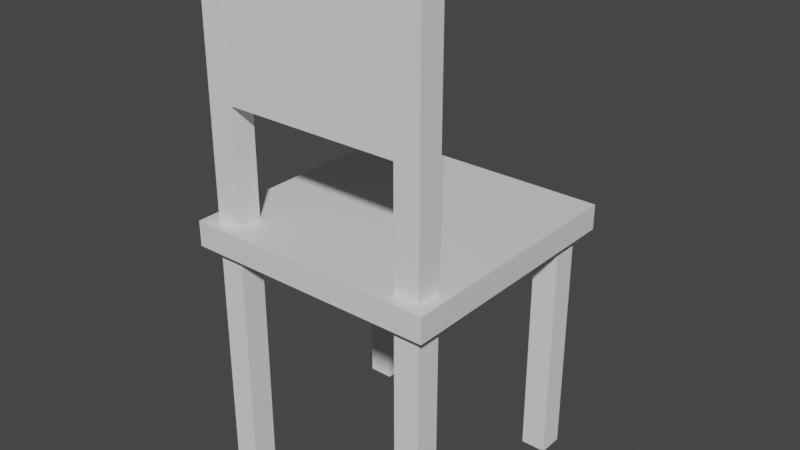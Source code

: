 # Source: basicChair.blend  (saved by Blender 2.91.10; exported with 4.5.12 LTS)
import bpy
from mathutils import Matrix  # noqa: F401  (used for matrix-valued properties, if any)

bpy.ops.wm.read_factory_settings(use_empty=True)
scene = bpy.context.scene
scene.name = 'Scene'

# ---- collections
col_collection = bpy.data.collections.new('Collection'); scene.collection.children.link(col_collection)

# ---- materials (node trees are filled in below, after node groups)
mat_material = bpy.data.materials.new('Material')
mat_material.alpha_threshold = 0.0
mat_material.use_transparent_shadow = False
mat_material.line_color = (0.0, 0.0, 0.0, 1.0)

# ---- material node trees
mat_material.use_nodes = True; mat_material.node_tree.nodes.clear()
_N = mat_material.node_tree.nodes; _L = mat_material.node_tree.links
n0 = _N.new('ShaderNodeOutputMaterial'); n0.name = 'Material Output'; n0.location = (300, 300)
n1 = _N.new('ShaderNodeBsdfPrincipled'); n1.name = 'Principled BSDF'; n1.location = (10, 300)
n1.distribution = 'GGX'
n1.subsurface_method = 'BURLEY'
n1.inputs[2].default_value = 0.4
n1.inputs[3].default_value = 1.45
n1.inputs[27].default_value = (0.0, 0.0, 0.0, 1.0)
n1.inputs[28].default_value = 1.0
_L.new(n1.outputs[0], n0.inputs[0])
n0.is_active_output = True

# ---- world
world_world = bpy.data.worlds.new('World'); scene.world = world_world
world_world.use_nodes = True; world_world.node_tree.nodes.clear()
_N = world_world.node_tree.nodes; _L = world_world.node_tree.links
n0 = _N.new('ShaderNodeOutputWorld'); n0.name = 'World Output'; n0.location = (300, 300)
n1 = _N.new('ShaderNodeBackground'); n1.name = 'Background'; n1.location = (10, 300)
n1.inputs[0].default_value = (0.05088, 0.05088, 0.05088, 1.0)
_L.new(n1.outputs[0], n0.inputs[0])
n0.is_active_output = True
world_world.color = (0.05088, 0.05088, 0.05088)
world_world.use_sun_shadow = False
world_world.sun_shadow_jitter_overblur = 0.0

# ---- meshes
me_cube = bpy.data.meshes.new('Cube')
me_cube.from_pydata([(1.0, 1.0, 1.0), (1.0, 1.0, -1.0), (1.0, -1.0, 1.0), (1.0, -1.0, -1.0), (-1.0, 1.0, 1.0), (-1.0, 1.0, -1.0), (-1.0, -1.0, 1.0), (-1.0, -1.0, -1.0)], [], [(0, 4, 6, 2), (3, 2, 6, 7), (7, 6, 4, 5), (5, 1, 3, 7), (1, 0, 2, 3), (5, 4, 0, 1)])
_uv = me_cube.uv_layers.new(name='UVMap')
_uv.uv.foreach_set('vector', [0.625, 0.5, 0.875, 0.5, 0.875, 0.75, 0.625, 0.75, 0.375, 0.75, 0.625, 0.75, 0.625, 1.0, 0.375, 1.0, 0.375, 0.0, 0.625, 0.0, 0.625, 0.25, 0.375, 0.25, 0.125, 0.5, 0.375, 0.5, 0.375, 0.75, 0.125, 0.75, 0.375, 0.5, 0.625, 0.5, 0.625, 0.75, 0.375, 0.75, 0.375, 0.25, 0.625, 0.25, 0.625, 0.5, 0.375, 0.5])
me_cube.materials.append(mat_material)
me_cube.use_remesh_preserve_volume = False
me_cube.use_remesh_preserve_attributes = False
me_cube.use_mirror_vertex_groups = False
me_cube.update()
me_cube_001 = bpy.data.meshes.new('Cube.001')
me_cube_001.from_pydata([(-1.0, -1.0, -1.0), (-1.0, -1.0, 1.0), (-1.0, 1.0, -1.0), (-1.0, 1.0, 1.0), (1.0, -1.0, -1.0), (1.0, -1.0, 1.0), (1.0, 1.0, -1.0), (1.0, 1.0, 1.0)], [], [(0, 1, 3, 2), (2, 3, 7, 6), (6, 7, 5, 4), (4, 5, 1, 0), (2, 6, 4, 0), (7, 3, 1, 5)])
_uv = me_cube_001.uv_layers.new(name='UVMap')
_uv.uv.foreach_set('vector', [0.375, 0.0, 0.625, 0.0, 0.625, 0.25, 0.375, 0.25, 0.375, 0.25, 0.625, 0.25, 0.625, 0.5, 0.375, 0.5, 0.375, 0.5, 0.625, 0.5, 0.625, 0.75, 0.375, 0.75, 0.375, 0.75, 0.625, 0.75, 0.625, 1.0, 0.375, 1.0, 0.125, 0.5, 0.375, 0.5, 0.375, 0.75, 0.125, 0.75, 0.625, 0.5, 0.875, 0.5, 0.875, 0.75, 0.625, 0.75])
me_cube_001.use_remesh_fix_poles = True
me_cube_001.use_remesh_preserve_attributes = False
me_cube_001.use_mirror_vertex_groups = False
me_cube_001.update()
me_cube_002 = bpy.data.meshes.new('Cube.002')
me_cube_002.from_pydata([(-1.0, -1.0, -1.0), (-1.0, -1.0, 1.0), (-1.0, 1.0, -1.0), (-1.0, 1.0, 1.0), (1.0, -1.0, -1.0), (1.0, -1.0, 1.0), (1.0, 1.0, -1.0), (1.0, 1.0, 1.0)], [], [(0, 1, 3, 2), (2, 3, 7, 6), (6, 7, 5, 4), (4, 5, 1, 0), (2, 6, 4, 0), (7, 3, 1, 5)])
_uv = me_cube_002.uv_layers.new(name='UVMap')
_uv.uv.foreach_set('vector', [0.375, 0.0, 0.625, 0.0, 0.625, 0.25, 0.375, 0.25, 0.375, 0.25, 0.625, 0.25, 0.625, 0.5, 0.375, 0.5, 0.375, 0.5, 0.625, 0.5, 0.625, 0.75, 0.375, 0.75, 0.375, 0.75, 0.625, 0.75, 0.625, 1.0, 0.375, 1.0, 0.125, 0.5, 0.375, 0.5, 0.375, 0.75, 0.125, 0.75, 0.625, 0.5, 0.875, 0.5, 0.875, 0.75, 0.625, 0.75])
me_cube_002.use_remesh_fix_poles = True
me_cube_002.use_remesh_preserve_attributes = False
me_cube_002.use_mirror_vertex_groups = False
me_cube_002.update()
me_cube_004 = bpy.data.meshes.new('Cube.004')
me_cube_004.from_pydata([(-1.0, -1.0, -1.0), (-1.0, -1.0, 1.0), (-1.0, 1.0, -1.0), (-1.0, 1.0, 1.0), (1.0, -1.0, -1.0), (1.0, -1.0, 1.0), (1.0, 1.0, -1.0), (1.0, 1.0, 1.0)], [], [(0, 1, 3, 2), (2, 3, 7, 6), (6, 7, 5, 4), (4, 5, 1, 0), (2, 6, 4, 0), (7, 3, 1, 5)])
_uv = me_cube_004.uv_layers.new(name='UVMap')
_uv.uv.foreach_set('vector', [0.375, 0.0, 0.625, 0.0, 0.625, 0.25, 0.375, 0.25, 0.375, 0.25, 0.625, 0.25, 0.625, 0.5, 0.375, 0.5, 0.375, 0.5, 0.625, 0.5, 0.625, 0.75, 0.375, 0.75, 0.375, 0.75, 0.625, 0.75, 0.625, 1.0, 0.375, 1.0, 0.125, 0.5, 0.375, 0.5, 0.375, 0.75, 0.125, 0.75, 0.625, 0.5, 0.875, 0.5, 0.875, 0.75, 0.625, 0.75])
me_cube_004.use_remesh_fix_poles = True
me_cube_004.use_remesh_preserve_attributes = False
me_cube_004.use_mirror_vertex_groups = False
me_cube_004.update()
me_cube_003 = bpy.data.meshes.new('Cube.003')
me_cube_003.from_pydata([(-1.0, -1.0, -1.0), (-1.0, -1.0, 1.0), (-1.0, 1.0, -1.0), (-1.0, 1.0, 1.0), (1.0, -1.0, -1.0), (1.0, -1.0, 1.0), (1.0, 1.0, -1.0), (1.0, 1.0, 1.0)], [], [(0, 1, 3, 2), (2, 3, 7, 6), (6, 7, 5, 4), (4, 5, 1, 0), (2, 6, 4, 0), (7, 3, 1, 5)])
_uv = me_cube_003.uv_layers.new(name='UVMap')
_uv.uv.foreach_set('vector', [0.375, 0.0, 0.625, 0.0, 0.625, 0.25, 0.375, 0.25, 0.375, 0.25, 0.625, 0.25, 0.625, 0.5, 0.375, 0.5, 0.375, 0.5, 0.625, 0.5, 0.625, 0.75, 0.375, 0.75, 0.375, 0.75, 0.625, 0.75, 0.625, 1.0, 0.375, 1.0, 0.125, 0.5, 0.375, 0.5, 0.375, 0.75, 0.125, 0.75, 0.625, 0.5, 0.875, 0.5, 0.875, 0.75, 0.625, 0.75])
me_cube_003.use_remesh_fix_poles = True
me_cube_003.use_remesh_preserve_attributes = False
me_cube_003.use_mirror_vertex_groups = False
me_cube_003.update()
me_cube_005 = bpy.data.meshes.new('Cube.005')
me_cube_005.from_pydata([(-1.0, -1.0, -1.0), (-1.0, -1.0, 1.0), (-1.0, 1.0, -1.0), (-1.0, 1.0, 1.0), (1.0, -1.0, -1.0), (1.0, -1.0, 1.0), (1.0, 1.0, -1.0), (1.0, 1.0, 1.0)], [], [(0, 1, 3, 2), (2, 3, 7, 6), (6, 7, 5, 4), (4, 5, 1, 0), (2, 6, 4, 0), (7, 3, 1, 5)])
_uv = me_cube_005.uv_layers.new(name='UVMap')
_uv.uv.foreach_set('vector', [0.375, 0.0, 0.625, 0.0, 0.625, 0.25, 0.375, 0.25, 0.375, 0.25, 0.625, 0.25, 0.625, 0.5, 0.375, 0.5, 0.375, 0.5, 0.625, 0.5, 0.625, 0.75, 0.375, 0.75, 0.375, 0.75, 0.625, 0.75, 0.625, 1.0, 0.375, 1.0, 0.125, 0.5, 0.375, 0.5, 0.375, 0.75, 0.125, 0.75, 0.625, 0.5, 0.875, 0.5, 0.875, 0.75, 0.625, 0.75])
me_cube_005.use_remesh_fix_poles = True
me_cube_005.use_remesh_preserve_attributes = False
me_cube_005.use_mirror_vertex_groups = False
me_cube_005.update()
me_cube_006 = bpy.data.meshes.new('Cube.006')
me_cube_006.from_pydata([(-1.0, -1.0, -1.0), (-1.0, -1.0, 1.0), (-1.0, 1.0, -1.0), (-1.0, 1.0, 1.0), (1.0, -1.0, -1.0), (1.0, -1.0, 1.0), (1.0, 1.0, -1.0), (1.0, 1.0, 1.0)], [], [(0, 1, 3, 2), (2, 3, 7, 6), (6, 7, 5, 4), (4, 5, 1, 0), (2, 6, 4, 0), (7, 3, 1, 5)])
_uv = me_cube_006.uv_layers.new(name='UVMap')
_uv.uv.foreach_set('vector', [0.375, 0.0, 0.625, 0.0, 0.625, 0.25, 0.375, 0.25, 0.375, 0.25, 0.625, 0.25, 0.625, 0.5, 0.375, 0.5, 0.375, 0.5, 0.625, 0.5, 0.625, 0.75, 0.375, 0.75, 0.375, 0.75, 0.625, 0.75, 0.625, 1.0, 0.375, 1.0, 0.125, 0.5, 0.375, 0.5, 0.375, 0.75, 0.125, 0.75, 0.625, 0.5, 0.875, 0.5, 0.875, 0.75, 0.625, 0.75])
me_cube_006.use_remesh_fix_poles = True
me_cube_006.use_remesh_preserve_attributes = False
me_cube_006.use_mirror_vertex_groups = False
me_cube_006.update()
me_cube_007 = bpy.data.meshes.new('Cube.007')
me_cube_007.from_pydata([(-1.0, -1.0, -1.0), (-1.0, -1.0, 1.0), (-1.0, 1.0, -1.0), (-1.0, 1.0, 1.0), (1.0, -1.0, -1.0), (1.0, -1.0, 1.0), (1.0, 1.0, -1.0), (1.0, 1.0, 1.0)], [], [(0, 1, 3, 2), (2, 3, 7, 6), (6, 7, 5, 4), (4, 5, 1, 0), (2, 6, 4, 0), (7, 3, 1, 5)])
_uv = me_cube_007.uv_layers.new(name='UVMap')
_uv.uv.foreach_set('vector', [0.375, 0.0, 0.625, 0.0, 0.625, 0.25, 0.375, 0.25, 0.375, 0.25, 0.625, 0.25, 0.625, 0.5, 0.375, 0.5, 0.375, 0.5, 0.625, 0.5, 0.625, 0.75, 0.375, 0.75, 0.375, 0.75, 0.625, 0.75, 0.625, 1.0, 0.375, 1.0, 0.125, 0.5, 0.375, 0.5, 0.375, 0.75, 0.125, 0.75, 0.625, 0.5, 0.875, 0.5, 0.875, 0.75, 0.625, 0.75])
me_cube_007.use_remesh_fix_poles = True
me_cube_007.use_remesh_preserve_attributes = False
me_cube_007.use_mirror_vertex_groups = False
me_cube_007.update()

# ---- objects
ob_base = bpy.data.objects.new('Base', me_cube)
ob_leg1 = bpy.data.objects.new('leg1', me_cube_001)
ob_leg2 = bpy.data.objects.new('leg2', me_cube_002)
ob_leg4 = bpy.data.objects.new('leg4', me_cube_004)
ob_leg3 = bpy.data.objects.new('leg3', me_cube_003)
ob_backpole1 = bpy.data.objects.new('backPole1', me_cube_005)
ob_backrest = bpy.data.objects.new('backRest', me_cube_006)
ob_backpole2 = bpy.data.objects.new('backPole2', me_cube_007)

# ---- transforms, parenting, visibility, modifiers, constraints
ob_base.location = (0.0, 0.0, 1.0)
ob_base.scale = (1.0, 1.0, 0.1)
ob_base.lock_rotations_4d = False
ob_base.empty_display_type = 'ARROWS'
ob_base.lineart.crease_threshold = 0.0
ob_leg1.location = (-0.8, 0.8, 0.0)
ob_leg1.scale = (0.1, 0.1, 1.0)
ob_leg1.lineart.crease_threshold = 0.0
ob_leg2.location = (0.8, -0.8, 0.0)
ob_leg2.scale = (0.1, 0.1, 1.0)
ob_leg2.lineart.crease_threshold = 0.0
ob_leg4.location = (-0.8, -0.8, 0.0)
ob_leg4.scale = (0.1, 0.1, 1.0)
ob_leg4.lineart.crease_threshold = 0.0
ob_leg3.location = (0.8, 0.8, 0.0)
ob_leg3.scale = (0.1, 0.1, 1.0)
ob_leg3.lineart.crease_threshold = 0.0
ob_backpole1.location = (0.8, -0.8, 2.0)
ob_backpole1.scale = (0.1, 0.1, 1.0)
ob_backpole1.lineart.crease_threshold = 0.0
ob_backrest.location = (0.0, -0.8, 2.5)
ob_backrest.scale = (0.75, 0.099, 0.499)
ob_backrest.lineart.crease_threshold = 0.0
ob_backpole2.location = (-0.8, -0.8, 2.0)
ob_backpole2.scale = (0.1, 0.1, 1.0)
ob_backpole2.lineart.crease_threshold = 0.0

# ---- collection membership
col_collection.objects.link(ob_base)
col_collection.objects.link(ob_leg1)
col_collection.objects.link(ob_leg2)
col_collection.objects.link(ob_leg4)
col_collection.objects.link(ob_leg3)
col_collection.objects.link(ob_backpole1)
col_collection.objects.link(ob_backrest)
col_collection.objects.link(ob_backpole2)

# ---- scene / render settings (as saved in the file)
scene.frame_start = 1; scene.frame_end = 250; scene.frame_set(1)
scene.render.engine = 'BLENDER_EEVEE_NEXT'
scene.cycles.use_denoising = False
scene.cycles.samples = 128
scene.cycles.sampling_pattern = 'TABULATED_SOBOL'
scene.cycles.use_adaptive_sampling = False
scene.cycles.use_light_tree = False
scene.view_settings.view_transform = 'Filmic'
bpy.context.view_layer.update()

# ---- added for rendering (the .blend has no active camera and no usable light): camera, sun
cam_auto = bpy.data.cameras.new('AutoCamera')
cam_auto.lens = 50.0
cam_auto.sensor_width = 36.0
cam_auto.clip_end = 1000.0
ob_auto_camera = bpy.data.objects.new('AutoCamera', cam_auto)
scene.collection.objects.link(ob_auto_camera)
ob_auto_camera.location = (4.53266, -5.43919, 4.62613)
ob_auto_camera.rotation_euler = (1.09748, -7.21219e-08, 0.694738)
scene.camera = ob_auto_camera
light_auto_sun = bpy.data.lights.new('AutoSun', 'SUN')
light_auto_sun.energy = 3.0
light_auto_sun.angle = 0.0523599
ob_auto_sun = bpy.data.objects.new('AutoSun', light_auto_sun)
scene.collection.objects.link(ob_auto_sun)
ob_auto_sun.rotation_euler = (0.872665, 0.174533, 0.523599)
bpy.context.view_layer.update()
